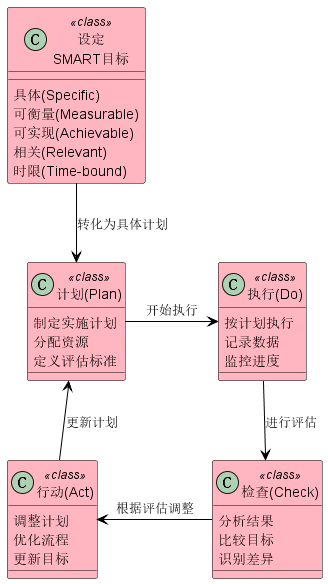

The diagram above was rendered by PlantUML. Its source (embedded in the PNG):
@startuml
!define RECTANGLE class
!define DATABASE class
!define CIRCLE class

skinparam class {
    BackgroundColor<<RECTANGLE>> LemonChiffon
    BackgroundColor<<DATABASE>> LightGray
    BackgroundColor<<CIRCLE>> LightPink
    BorderColor Black
    ArrowColor Black
}

class "设定\nSMART目标" as SMART <<RECTANGLE>> {
    具体(Specific)
    可衡量(Measurable)
    可实现(Achievable)
    相关(Relevant)
    时限(Time-bound)
}

class "计划(Plan)" as Plan <<CIRCLE>> {
    制定实施计划
    分配资源
    定义评估标准
}

class "执行(Do)" as Do <<CIRCLE>> {
    按计划执行
    记录数据
    监控进度
}

class "检查(Check)" as Check <<CIRCLE>> {
    分析结果
    比较目标
    识别差异
}

class "行动(Act)" as Act <<CIRCLE>> {
    调整计划
    优化流程
    更新目标
}

SMART -down-> Plan : 转化为具体计划
Plan -right-> Do : 开始执行
Do -down-> Check : 进行评估
Check -left-> Act : 根据评估调整
Act -up-> Plan : 更新计划

@enduml